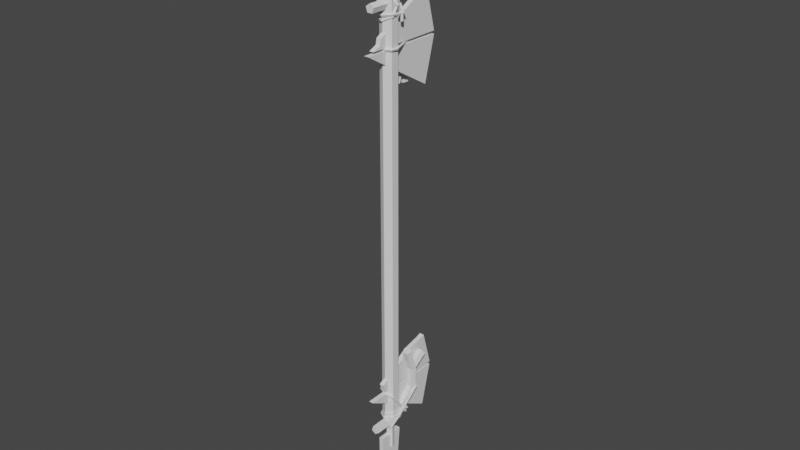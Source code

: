# Source: Weapon.blend  (saved by Blender 3.3.6; exported with 4.5.12 LTS)
import bpy
from mathutils import Matrix  # noqa: F401  (used for matrix-valued properties, if any)

bpy.ops.wm.read_factory_settings(use_empty=True)
scene = bpy.context.scene
scene.name = 'Scene'

# ---- collections
col_collection = bpy.data.collections.new('Collection'); scene.collection.children.link(col_collection)

# ---- world
world_world = bpy.data.worlds.new('World'); scene.world = world_world
world_world.use_nodes = True; world_world.node_tree.nodes.clear()
_N = world_world.node_tree.nodes; _L = world_world.node_tree.links
n0 = _N.new('ShaderNodeOutputWorld'); n0.name = 'World Output'; n0.location = (300, 300)
n1 = _N.new('ShaderNodeBackground'); n1.name = 'Background'; n1.location = (10, 300)
n1.inputs[0].default_value = (0.05088, 0.05088, 0.05088, 1.0)
_L.new(n1.outputs[0], n0.inputs[0])
n0.is_active_output = True
world_world.color = (0.05088, 0.05088, 0.05088)
world_world.use_sun_shadow = False
world_world.sun_shadow_jitter_overblur = 0.0

# ---- meshes
me_cylinder = bpy.data.meshes.new('Cylinder')
me_cylinder.from_pydata([(0.0, 0.1888, -5.127), (0.0, 0.1888, 4.694), (0.1635, 0.09439, -5.127), (0.1635, 0.09439, 4.513), (0.1635, -0.09439, -5.127), (0.1635, -0.09439, 5.049), (0.0, -0.1888, -5.127), (0.0, -0.1888, 4.694), (-0.1635, -0.09439, -5.127), (-0.1635, -0.09439, 5.049), (-0.1635, 0.09439, -5.127), (-0.1635, 0.09439, 4.94), (0.05673, -0.5289, 5.192), (0.05673, 2.48e-09, 7.192), (-0.05498, -0.5289, 5.192), (-0.05498, -2.403e-09, 7.192), (-0.05498, 0.2216, 5.192), (0.05673, 0.2216, 5.192), (-0.05498, 0.04781, 6.386), (-0.05498, 0.06142, 6.96), (0.05673, 0.06142, 6.96), (0.05673, 0.04781, 6.386), (-0.05498, 0.2909, 5.805), (0.05673, 0.2909, 5.805), (-8.8e-09, 0.2523, 4.921), (-0.2658, 0.6914, 3.007), (-9.041e-09, -0.5564, 4.935), (-0.2693, 0.6021, 3.556), (-0.06321, 0.05926, 5.56), (-0.1681, 0.7629, 3.016), (0.1007, 0.2161, 4.857), (-0.1684, 0.6692, 3.706), (0.1007, -0.5564, 4.862), (-0.06931, 0.6929, 3.007), (0.05955, 0.06192, 5.56), (-0.06794, 0.6008, 3.556), (0.06223, 0.1575, 4.737), (-0.1059, 0.5781, 2.992), (0.1, -0.05401, 5.56), (-0.2273, 0.5771, 2.992), (0.06223, -0.5564, 4.743), (-0.06223, 0.1575, 4.737), (-0.06223, -0.5564, 4.743), (0.002263, -0.1283, 5.56), (-0.1007, 0.2161, 4.857), (-0.1007, -0.5564, 4.862), (-0.09861, -0.05831, 5.56), (-0.1688, 0.6623, 4.087), (-0.06812, 0.5904, 4.073), (-0.1066, 0.4741, 4.051), (-0.231, 0.4741, 4.051), (-0.2695, 0.5904, 4.073), (-0.107, 0.4865, 3.586), (-0.2315, 0.4873, 3.586), (-0.1652, 0.4923, 3.004), (-0.06532, 0.4222, 3.028), (-0.105, 0.3114, 3.068), (-0.2295, 0.3131, 3.069), (-0.2667, 0.4249, 3.029), (-8.913e-09, -0.1267, 4.927), (-8.857e-09, 0.06063, 4.924), (0.1, -0.054, 4.859), (0.05955, 0.06192, 4.884), (-0.09861, -0.05831, 4.86), (-0.06321, 0.05926, 4.884), (-0.1663, 0.5527, 3.183), (-0.2276, 0.5395, 3.28), (-0.1062, 0.5399, 3.285), (0.05673, 1.38, 3.953), (-0.05498, 1.38, 3.953), (0.05673, 1.113, 4.977), (-0.05498, 1.113, 4.977), (0.05673, -0.5217, 3.96), (-0.05498, -0.5217, 3.96), (-0.05498, -0.3051, 4.177), (-0.05498, -0.3299, 4.044), (0.05673, -0.3051, 4.177), (0.05673, -0.3299, 4.044), (0.05673, 1.103, 2.862), (0.05673, -0.6856, 3.902), (-0.05498, 1.103, 2.862), (-0.05498, -0.6856, 3.902), (0.05673, 1.383, 3.882), (-0.05498, 1.383, 3.882), (-0.05014, 1.383, -4.254), (0.06157, 1.383, -4.254), (-0.05014, -0.3123, -4.057), (0.06157, -0.3123, -4.057), (0.06157, -0.2371, -4.27), (-0.05014, -0.2371, -4.27), (-0.05014, 0.5967, -3.529), (0.06157, 0.5967, -3.529), (0.06157, 1.042, -3.425), (-0.05014, 1.042, -3.425), (0.06157, 1.144, -3.386), (-0.05014, 1.144, -3.386), (-0.05014, 1.38, -4.325), (-0.05014, -0.6891, -4.332), (0.06157, 1.38, -4.325), (0.06157, -0.6891, -4.332), (-0.05014, 1.113, -5.349), (0.06157, 1.113, -5.349), (-0.05014, 4.263e-09, -7.564), (0.06157, -4.171e-09, -7.564), (-0.05014, -0.3362, -6.292), (0.06157, -0.3362, -6.292), (0.06157, -0.3431, -5.564), (-0.05014, -0.3431, -5.564), (0.06157, 0.1683, -6.584), (0.06157, 0.2584, -5.564), (-0.05014, 0.1683, -6.584), (-0.05014, 0.2584, -5.564), (0.06157, 0.1999, -6.808), (-0.05014, 0.1999, -6.808), (0.006327, 0.2523, -5.293), (0.2721, 0.9432, -3.705), (0.006327, -0.5564, -5.307), (0.1744, 0.984, -3.764), (0.06953, 0.05926, -5.932), (-0.09437, 0.2161, -5.229), (-0.09437, -0.5564, -5.234), (0.07563, 0.9439, -3.706), (0.07427, 0.6008, -3.927), (-0.05322, 0.06192, -5.932), (0.1122, 0.8782, -3.611), (-0.05591, 0.1575, -5.109), (-0.09368, -0.05401, -5.932), (-0.05591, -0.5564, -5.115), (0.2336, 0.8778, -3.61), (0.06856, 0.1575, -5.109), (0.06856, -0.5564, -5.115), (0.004064, -0.1283, -5.932), (0.107, 0.2161, -5.229), (0.107, -0.5564, -5.234), (0.1049, -0.05831, -5.932), (0.1751, 0.6623, -4.459), (0.07445, 0.5904, -4.445), (0.1129, 0.4741, -4.423), (0.2374, 0.4741, -4.423), (0.2758, 0.5904, -4.445), (0.1134, 0.4865, -3.958), (0.2378, 0.4873, -3.958), (0.2757, 0.6021, -3.928), (0.1716, 0.4923, -3.376), (0.07165, 0.4222, -3.4), (0.1113, 0.3114, -3.44), (0.2358, 0.3131, -3.441), (0.273, 0.4249, -3.401), (0.006327, -0.1267, -5.299), (0.006327, 0.06063, -5.296), (-0.09368, -0.054, -5.231), (-0.05322, 0.06192, -5.256), (0.1049, -0.05831, -5.232), (0.06953, 0.05926, -5.256), (0.2343, 0.5875, -3.794), (0.1738, 0.6253, -3.77), (0.1746, 0.6713, -3.962), (0.1129, 0.5864, -3.795), (0.1647, -0.06813, 4.573), (0.1689, 0.09802, 4.791), (0.2016, -0.09766, 4.588), (0.1892, 0.08666, 4.821), (0.173, -0.1164, 4.623), (0.1457, 0.04192, 4.825), (0.1361, -0.08685, 4.609), (0.1254, 0.07521, 4.795), (-0.01935, 0.1055, 4.942), (0.006437, 0.09048, 4.971), (0.02888, 0.05568, 4.934), (0.003092, 0.08412, 4.903), (-0.03179, -0.002259, 4.863), (0.006861, -0.01855, 4.889), (0.03186, -0.02584, 4.847), (-0.006791, -0.009557, 4.821), (0.01544, -0.179, 4.503), (0.002121, -0.2265, 4.503), (-0.00551, -0.2247, 4.552), (0.007812, -0.1773, 4.552), (-0.1559, -0.07982, 4.485), (-0.1836, -0.1167, 4.468), (-0.187, -0.1355, 4.513), (-0.1593, -0.09863, 4.53), (-0.1174, 0.1283, 4.513), (-0.1567, 0.1404, 4.486), (-0.1858, 0.1339, 4.526), (-0.1464, 0.1218, 4.553), (-0.1299, 0.3825, 4.609), (-0.1546, 0.4177, 4.585), (-0.1791, 0.4289, 4.626), (-0.1544, 0.3937, 4.65), (0.008478, 0.3893, 4.584), (0.04256, 0.4208, 4.567), (0.05221, 0.4347, 4.613), (0.01813, 0.4032, 4.63), (0.1612, 0.09186, 4.599), (0.2058, 0.1066, 4.584), (0.2177, 0.1179, 4.631), (0.1731, 0.1031, 4.645), (0.1481, -0.08914, 4.631), (0.1862, -0.1079, 4.606), (0.2094, -0.1173, 4.648), (0.1712, -0.09857, 4.673), (0.006095, -0.1813, 4.619), (0.007098, -0.2234, 4.593), (0.007031, -0.249, 4.635), (0.006029, -0.2069, 4.661), (-0.1534, -0.08811, 4.601), (-0.1843, -0.1157, 4.574), (-0.2035, -0.1343, 4.609), (-0.1726, -0.1068, 4.642), (-0.1522, 0.09396, 4.581), (-0.1915, 0.1062, 4.554), (-0.2062, 0.1127, 4.579), (-0.1785, 0.1004, 4.622), (-0.07013, 0.1453, 4.563), (-0.07405, 0.1867, 4.536), (-0.07486, 0.2132, 4.578), (-0.07094, 0.1718, 4.604), (0.04563, 0.1598, 4.573), (0.07031, 0.2006, 4.561), (0.05568, 0.2222, 4.603), (0.031, 0.1813, 4.615), (0.2104, 0.02979, 4.788), (0.2404, 0.05046, 4.822), (0.2012, 0.06635, 4.847), (0.1712, 0.04568, 4.814), (0.02468, -0.1754, 4.919), (0.0363, -0.1707, 4.966), (0.01525, -0.1261, 4.967), (0.00362, -0.1309, 4.919), (-0.1371, -0.1863, 4.859), (-0.1609, -0.1727, 4.9), (-0.1342, -0.1312, 4.902), (-0.1104, -0.1449, 4.861), (-0.2054, 0.004602, 4.631), (-0.2286, 0.03695, 4.66), (-0.1865, 0.04549, 4.684), (-0.1632, 0.01314, 4.655), (-0.2769, 0.5623, 4.031), (-0.3003, 0.5975, 4.056), (-0.2583, 0.6087, 4.08), (-0.2349, 0.5734, 4.054), (-0.1763, 0.6671, 3.944), (-0.1516, 0.7098, 3.945), (-0.1447, 0.7045, 3.993), (-0.1694, 0.6619, 3.992), (-0.06299, 0.6494, 3.885), (-0.0366, 0.6905, 3.892), (-0.02223, 0.6741, 3.936), (-0.04861, 0.633, 3.929), (0.1614, 0.04406, 3.909), (0.2082, 0.04144, 3.894), (0.2236, 0.04218, 3.941), (0.1768, 0.0448, 3.956), (0.1561, -0.08594, 3.915), (0.1817, -0.1227, 3.895), (0.2034, -0.1318, 3.938), (0.1778, -0.09508, 3.959), (-0.004882, -0.1772, 3.927), (-0.01556, -0.2165, 3.9), (-0.02004, -0.244, 3.94), (-0.009357, -0.2047, 3.968), (-0.1437, -0.09392, 4.039), (-0.1806, -0.1048, 4.008), (-0.1884, -0.147, 4.033), (-0.1515, -0.1361, 4.063), (-0.1465, 0.3304, 4.639), (-0.1868, 0.3588, 4.64), (-0.2096, 0.326, 4.669), (-0.1693, 0.2977, 4.668), (-0.02998, 0.3852, 4.679), (-0.02621, 0.4246, 4.709), (-0.01806, 0.395, 4.747), (-0.02183, 0.3556, 4.718), (0.1619, 0.268, 4.571), (0.2061, 0.283, 4.587), (0.2032, 0.2516, 4.625), (0.159, 0.2366, 4.609), (0.08908, 0.2503, 4.565), (0.08637, 0.2147, 4.531), (0.1218, 0.1896, 4.554), (0.1245, 0.2252, 4.588), (0.07634, 0.2339, 4.621), (0.05741, 0.191, 4.606), (0.1029, 0.1734, 4.599), (0.1219, 0.2163, 4.614), (0.1497, 0.2383, 4.667), (0.1604, 0.1925, 4.682), (0.1545, 0.176, 4.636), (0.1438, 0.2218, 4.621), (0.2048, 0.2224, 4.614), (0.22, 0.1755, 4.616), (0.1732, 0.1602, 4.613), (0.1581, 0.2071, 4.611), (0.2016, 0.2239, 4.448), (0.2167, 0.177, 4.45), (0.17, 0.1617, 4.447), (0.1548, 0.2086, 4.445), (-0.1604, -0.06813, -4.97), (-0.1646, 0.09802, -5.188), (-0.1973, -0.09766, -4.984), (-0.1849, 0.08666, -5.218), (-0.1687, -0.1164, -5.02), (-0.1414, 0.04192, -5.222), (-0.1318, -0.08685, -5.006), (-0.1211, 0.07521, -5.192), (0.02367, 0.1055, -5.338), (-0.002124, 0.09048, -5.367), (-0.02457, 0.05568, -5.331), (0.001221, 0.08412, -5.3), (0.0361, -0.002259, -5.26), (-0.002548, -0.01855, -5.286), (-0.02755, -0.02584, -5.244), (0.0111, -0.009557, -5.218), (-0.01113, -0.179, -4.9), (0.002192, -0.2265, -4.9), (0.009823, -0.2247, -4.948), (-0.003499, -0.1773, -4.949), (0.1602, -0.07982, -4.881), (0.188, -0.1167, -4.864), (0.1914, -0.1355, -4.91), (0.1636, -0.09863, -4.927), (0.1217, 0.1283, -4.91), (0.1611, 0.1404, -4.883), (0.1901, 0.1339, -4.922), (0.1507, 0.1218, -4.949), (0.1342, 0.3825, -5.006), (0.1589, 0.4177, -4.982), (0.1834, 0.4289, -5.023), (0.1587, 0.3937, -5.047), (-0.004165, 0.3893, -4.98), (-0.03825, 0.4208, -4.964), (-0.0479, 0.4347, -5.01), (-0.01381, 0.4032, -5.026), (-0.1569, 0.09186, -4.996), (-0.2015, 0.1066, -4.981), (-0.2134, 0.1179, -5.027), (-0.1688, 0.1031, -5.042), (-0.1438, -0.08914, -5.027), (-0.1819, -0.1079, -5.002), (-0.2051, -0.1173, -5.045), (-0.1669, -0.09857, -5.07), (-0.001782, -0.1813, -5.016), (-0.002785, -0.2234, -4.99), (-0.002718, -0.249, -5.032), (-0.001715, -0.2069, -5.058), (0.1577, -0.08811, -4.998), (0.1887, -0.1157, -4.971), (0.2079, -0.1343, -5.006), (0.1769, -0.1068, -5.039), (0.1565, 0.09396, -4.978), (0.1958, 0.1062, -4.95), (0.2105, 0.1127, -4.975), (0.1828, 0.1004, -5.019), (0.07444, 0.1453, -4.959), (0.07836, 0.1867, -4.933), (0.07917, 0.2132, -4.974), (0.07526, 0.1718, -5.001), (-0.04132, 0.1598, -4.97), (-0.06599, 0.2006, -4.957), (-0.05137, 0.2222, -4.999), (-0.02669, 0.1813, -5.012), (-0.2061, 0.02979, -5.185), (-0.236, 0.05046, -5.218), (-0.1969, 0.06635, -5.244), (-0.1669, 0.04568, -5.21), (-0.02036, -0.1754, -5.315), (-0.03199, -0.1707, -5.363), (-0.01093, -0.1261, -5.364), (0.0006926, -0.1309, -5.316), (0.1414, -0.1863, -5.256), (0.1652, -0.1727, -5.297), (0.1385, -0.1312, -5.298), (0.1147, -0.1449, -5.257), (0.2097, 0.004602, -5.028), (0.2329, 0.03695, -5.057), (0.1908, 0.04549, -5.081), (0.1676, 0.01314, -5.052), (0.2812, 0.5623, -4.428), (0.3046, 0.5975, -4.453), (0.2626, 0.6087, -4.476), (0.2392, 0.5734, -4.451), (0.1806, 0.6671, -4.34), (0.1559, 0.7098, -4.341), (0.149, 0.7045, -4.39), (0.1737, 0.6619, -4.389), (0.0673, 0.6494, -4.282), (0.04091, 0.6905, -4.288), (0.02654, 0.6741, -4.332), (0.05293, 0.633, -4.326), (-0.1571, 0.04406, -4.306), (-0.2039, 0.04144, -4.29), (-0.2193, 0.04218, -4.337), (-0.1725, 0.0448, -4.352), (-0.1518, -0.08594, -4.312), (-0.1774, -0.1227, -4.291), (-0.1991, -0.1318, -4.334), (-0.1735, -0.09508, -4.355), (0.009196, -0.1772, -4.324), (0.01987, -0.2165, -4.296), (0.02435, -0.244, -4.337), (0.01367, -0.2047, -4.365), (0.148, -0.09392, -4.436), (0.185, -0.1048, -4.405), (0.1927, -0.147, -4.429), (0.1558, -0.1361, -4.46), (0.1508, 0.3304, -5.036), (0.1911, 0.3588, -5.036), (0.2139, 0.326, -5.065), (0.1736, 0.2977, -5.065), (0.03429, 0.3852, -5.076), (0.03052, 0.4246, -5.105), (0.02238, 0.395, -5.144), (0.02615, 0.3556, -5.115), (-0.1576, 0.268, -4.968), (-0.2018, 0.283, -4.984), (-0.1989, 0.2516, -5.022), (-0.1547, 0.2366, -5.006), (-0.08477, 0.2503, -4.961), (-0.08206, 0.2147, -4.927), (-0.1175, 0.1896, -4.951), (-0.1202, 0.2252, -4.985), (-0.07202, 0.2339, -5.018), (-0.05309, 0.191, -5.002), (-0.09861, 0.1734, -4.995), (-0.1175, 0.2163, -5.01), (-0.08894, 0.2383, -5.05), (-0.07716, 0.1925, -5.064), (-0.1202, 0.176, -5.047), (-0.132, 0.2218, -5.033), (-0.09657, 0.2389, -5.154), (-0.08139, 0.192, -5.153), (-0.1282, 0.1768, -5.155), (-0.1434, 0.2237, -5.157), (-0.1019, 0.2404, -5.321), (-0.08667, 0.1936, -5.319), (-0.1335, 0.1783, -5.321), (-0.1487, 0.2251, -5.324)], [], [(0, 1, 3, 2), (2, 3, 5, 4), (4, 5, 7, 6), (6, 7, 9, 8), (3, 1, 11, 9, 7, 5), (8, 9, 11, 10), (10, 11, 1, 0), (0, 2, 4, 6, 8, 10), (12, 13, 15, 14), (14, 15, 19, 18, 22, 16), (19, 15, 13, 20), (21, 20, 13, 12, 17, 23), (17, 12, 14, 16), (23, 17, 16, 22), (21, 18, 19, 20), (21, 23, 22, 18), (59, 26, 32, 30, 24, 60, 62, 61), (30, 32, 40, 36), (36, 40, 42, 41), (42, 40, 32, 26, 45), (41, 42, 45, 44), (60, 24, 44, 45, 26, 59, 63, 64), (30, 36, 49, 48), (49, 50, 53, 52), (44, 24, 47, 51), (24, 30, 48, 47), (36, 41, 50, 49), (41, 44, 51, 50), (54, 58, 27, 66, 65), (50, 51, 27, 53), (48, 49, 52, 35), (27, 51, 47, 31), (57, 58, 54, 55, 56), (52, 53, 57, 56), (35, 55, 54, 65, 67), (53, 27, 58, 57), (35, 52, 56, 55), (64, 28, 34, 62, 60), (62, 34, 38, 61), (59, 61, 38, 43), (43, 38, 34, 28, 46), (59, 43, 46, 63), (64, 63, 46, 28), (25, 27, 31, 29), (29, 31, 35, 33), (37, 33, 35, 67), (47, 48, 35, 31), (66, 39, 37, 67, 65), (39, 25, 29, 33, 37), (27, 25, 39, 66), (69, 68, 72, 73), (71, 69, 73, 75, 74), (76, 70, 71, 74), (72, 68, 70, 76, 77), (69, 71, 70, 68), (75, 73, 72, 77), (76, 74, 75, 77), (78, 79, 81, 80), (80, 81, 83), (83, 81, 79, 82), (82, 79, 78), (80, 83, 82, 78), (90, 86, 87, 91), (92, 91, 87, 88, 85, 94), (89, 84, 85, 88), (85, 84, 95, 94), (87, 86, 89, 88), (93, 90, 91, 92), (94, 95, 93, 92), (93, 95, 84, 89, 86, 90), (96, 97, 99, 98), (98, 99, 101), (101, 99, 97, 100), (100, 97, 96), (98, 101, 100, 96), (104, 102, 103, 105), (108, 109, 106, 105, 103, 112), (112, 103, 102, 113), (107, 106, 109, 111), (104, 105, 106, 107), (110, 111, 109, 108), (108, 112, 113, 110), (110, 113, 102, 104, 107, 111), (148, 116, 120, 119, 114, 149, 151, 150), (119, 120, 127, 125), (125, 127, 130, 129), (130, 127, 120, 116, 133), (129, 130, 133, 132), (149, 114, 132, 133, 116, 148, 152, 153), (119, 125, 137, 136), (137, 138, 141, 140), (132, 114, 135, 139), (114, 119, 136, 135), (125, 129, 138, 137), (129, 132, 139, 138), (143, 147, 142, 154, 155), (135, 136, 122, 156), (138, 139, 142, 141), (136, 137, 140, 122), (142, 139, 135, 156), (146, 147, 143, 144, 145), (140, 141, 146, 145), (141, 142, 147, 146), (122, 140, 145, 144), (153, 118, 123, 151, 149), (151, 123, 126, 150), (148, 150, 126, 131), (131, 126, 123, 118, 134), (148, 131, 134, 152), (153, 152, 134, 118), (117, 115, 142, 156), (122, 121, 117, 156), (124, 121, 122, 157), (128, 124, 157, 155, 154), (142, 115, 128, 154), (128, 115, 117, 121, 124), (122, 144, 143, 155, 157), (158, 159, 161, 160), (160, 161, 163, 162), (161, 159, 166, 167), (162, 163, 165, 164), (164, 165, 159, 158), (164, 158, 174, 177), (167, 166, 170, 171), (165, 163, 168, 169), (159, 165, 169, 166), (163, 161, 167, 168), (171, 170, 173, 172), (166, 169, 173, 170), (168, 167, 171, 172), (169, 168, 172, 173), (176, 177, 181, 180), (160, 162, 176, 175), (158, 160, 175, 174), (162, 164, 177, 176), (181, 178, 182, 185), (174, 175, 179, 178), (177, 174, 178, 181), (175, 176, 180, 179), (183, 184, 188, 187), (179, 180, 184, 183), (180, 181, 185, 184), (178, 179, 183, 182), (188, 189, 193, 192), (184, 185, 189, 188), (182, 183, 187, 186), (185, 182, 186, 189), (193, 190, 194, 197), (186, 187, 191, 190), (189, 186, 190, 193), (187, 188, 192, 191), (196, 197, 201, 200), (191, 192, 196, 195), (192, 193, 197, 196), (190, 191, 195, 194), (200, 201, 205, 204), (194, 195, 199, 198), (197, 194, 198, 201), (195, 196, 200, 199), (205, 202, 206, 209), (198, 199, 203, 202), (201, 198, 202, 205), (199, 200, 204, 203), (208, 209, 213, 212), (203, 204, 208, 207), (204, 205, 209, 208), (202, 203, 207, 206), (210, 211, 215, 214), (206, 207, 211, 210), (209, 206, 210, 213), (207, 208, 212, 211), (217, 214, 218, 221), (213, 210, 214, 217), (211, 212, 216, 215), (212, 213, 217, 216), (220, 221, 225, 224), (215, 216, 220, 219), (216, 217, 221, 220), (214, 215, 219, 218), (225, 222, 226, 229), (218, 219, 223, 222), (221, 218, 222, 225), (219, 220, 224, 223), (227, 228, 232, 231), (223, 224, 228, 227), (224, 225, 229, 228), (222, 223, 227, 226), (232, 233, 237, 236), (228, 229, 233, 232), (226, 227, 231, 230), (229, 226, 230, 233), (237, 234, 238, 241), (230, 231, 235, 234), (233, 230, 234, 237), (231, 232, 236, 235), (240, 241, 245, 244), (235, 236, 240, 239), (236, 237, 241, 240), (234, 235, 239, 238), (245, 242, 246, 249), (238, 239, 243, 242), (241, 238, 242, 245), (239, 240, 244, 243), (247, 248, 252, 251), (243, 244, 248, 247), (244, 245, 249, 248), (242, 243, 247, 246), (252, 253, 257, 256), (248, 249, 253, 252), (246, 247, 251, 250), (249, 246, 250, 253), (257, 254, 258, 261), (250, 251, 255, 254), (253, 250, 254, 257), (251, 252, 256, 255), (260, 261, 265, 264), (255, 256, 260, 259), (256, 257, 261, 260), (254, 255, 259, 258), (264, 265, 269, 268), (258, 259, 263, 262), (261, 258, 262, 265), (259, 260, 264, 263), (269, 266, 270, 273), (262, 263, 267, 266), (265, 262, 266, 269), (263, 264, 268, 267), (272, 273, 277, 276), (267, 268, 272, 271), (268, 269, 273, 272), (266, 267, 271, 270), (274, 275, 279, 278), (270, 271, 275, 274), (273, 270, 274, 277), (271, 272, 276, 275), (281, 278, 282, 285), (277, 274, 278, 281), (275, 276, 280, 279), (276, 277, 281, 280), (284, 285, 289, 288), (279, 280, 284, 283), (280, 281, 285, 284), (278, 279, 283, 282), (289, 286, 290, 293), (282, 283, 287, 286), (285, 282, 286, 289), (283, 284, 288, 287), (291, 292, 296, 295), (287, 288, 292, 291), (288, 289, 293, 292), (286, 287, 291, 290), (294, 295, 296, 297), (292, 293, 297, 296), (290, 291, 295, 294), (293, 290, 294, 297), (298, 299, 301, 300), (300, 301, 303, 302), (301, 299, 306, 307), (302, 303, 305, 304), (304, 305, 299, 298), (304, 298, 314, 317), (307, 306, 310, 311), (305, 303, 308, 309), (299, 305, 309, 306), (303, 301, 307, 308), (311, 310, 313, 312), (306, 309, 313, 310), (308, 307, 311, 312), (309, 308, 312, 313), (316, 317, 321, 320), (300, 302, 316, 315), (298, 300, 315, 314), (302, 304, 317, 316), (321, 318, 322, 325), (314, 315, 319, 318), (317, 314, 318, 321), (315, 316, 320, 319), (323, 324, 328, 327), (319, 320, 324, 323), (320, 321, 325, 324), (318, 319, 323, 322), (328, 329, 333, 332), (324, 325, 329, 328), (322, 323, 327, 326), (325, 322, 326, 329), (333, 330, 334, 337), (326, 327, 331, 330), (329, 326, 330, 333), (327, 328, 332, 331), (336, 337, 341, 340), (331, 332, 336, 335), (332, 333, 337, 336), (330, 331, 335, 334), (340, 341, 345, 344), (334, 335, 339, 338), (337, 334, 338, 341), (335, 336, 340, 339), (345, 342, 346, 349), (338, 339, 343, 342), (341, 338, 342, 345), (339, 340, 344, 343), (348, 349, 353, 352), (343, 344, 348, 347), (344, 345, 349, 348), (342, 343, 347, 346), (350, 351, 355, 354), (346, 347, 351, 350), (349, 346, 350, 353), (347, 348, 352, 351), (357, 354, 358, 361), (353, 350, 354, 357), (351, 352, 356, 355), (352, 353, 357, 356), (360, 361, 365, 364), (355, 356, 360, 359), (356, 357, 361, 360), (354, 355, 359, 358), (365, 362, 366, 369), (358, 359, 363, 362), (361, 358, 362, 365), (359, 360, 364, 363), (367, 368, 372, 371), (363, 364, 368, 367), (364, 365, 369, 368), (362, 363, 367, 366), (372, 373, 377, 376), (368, 369, 373, 372), (366, 367, 371, 370), (369, 366, 370, 373), (377, 374, 378, 381), (370, 371, 375, 374), (373, 370, 374, 377), (371, 372, 376, 375), (380, 381, 385, 384), (375, 376, 380, 379), (376, 377, 381, 380), (374, 375, 379, 378), (385, 382, 386, 389), (378, 379, 383, 382), (381, 378, 382, 385), (379, 380, 384, 383), (387, 388, 392, 391), (383, 384, 388, 387), (384, 385, 389, 388), (382, 383, 387, 386), (392, 393, 397, 396), (388, 389, 393, 392), (386, 387, 391, 390), (389, 386, 390, 393), (397, 394, 398, 401), (390, 391, 395, 394), (393, 390, 394, 397), (391, 392, 396, 395), (400, 401, 405, 404), (395, 396, 400, 399), (396, 397, 401, 400), (394, 395, 399, 398), (404, 405, 409, 408), (398, 399, 403, 402), (401, 398, 402, 405), (399, 400, 404, 403), (409, 406, 410, 413), (402, 403, 407, 406), (405, 402, 406, 409), (403, 404, 408, 407), (412, 413, 417, 416), (407, 408, 412, 411), (408, 409, 413, 412), (406, 407, 411, 410), (414, 415, 419, 418), (410, 411, 415, 414), (413, 410, 414, 417), (411, 412, 416, 415), (421, 418, 422, 425), (417, 414, 418, 421), (415, 416, 420, 419), (416, 417, 421, 420), (424, 425, 429, 428), (419, 420, 424, 423), (420, 421, 425, 424), (418, 419, 423, 422), (429, 426, 430, 433), (422, 423, 427, 426), (425, 422, 426, 429), (423, 424, 428, 427), (431, 432, 436, 435), (427, 428, 432, 431), (428, 429, 433, 432), (426, 427, 431, 430), (434, 435, 436, 437), (432, 433, 437, 436), (430, 431, 435, 434), (433, 430, 434, 437)])
_uv = me_cylinder.uv_layers.new(name='UVMap')
_uv.uv.foreach_set('vector', [1.0, 0.5, 1.0, 1.0, 0.8333, 1.0, 0.8333, 0.5, 0.8333, 0.5, 0.8333, 1.0, 0.6667, 1.0, 0.6667, 0.5, 0.6667, 0.5, 0.6667, 1.0, 0.5, 1.0, 0.5, 0.5, 0.5, 0.5, 0.5, 1.0, 0.3333, 1.0, 0.3333, 0.5, 0.4578, 0.37, 0.25, 0.49, 0.04215, 0.37, 0.04215, 0.13, 0.25, 0.01, 0.4578, 0.13, 0.3333, 0.5, 0.3333, 1.0, 0.1667, 1.0, 0.1667, 0.5, 0.1667, 0.5, 0.1667, 1.0, -8.941e-08, 1.0, -8.941e-08, 0.5, 0.75, 0.49, 0.9578, 0.37, 0.9578, 0.13, 0.75, 0.01, 0.5422, 0.13, 0.5422, 0.37, 0.375, 0.0, 0.625, 0.0, 0.625, 0.25, 0.375, 0.25, 0.375, 0.25, 0.625, 0.5, 0.596, 0.5, 0.5243, 0.4614, 0.4516, 0.4821, 0.375, 0.4274, 0.596, 0.5, 0.625, 0.5, 0.625, 0.75, 0.596, 0.75, 0.5243, 0.9388, 0.596, 0.971, 0.625, 1.0, 0.375, 1.0, 0.375, 0.8226, 0.4516, 0.8446, 0.3024, 0.75, 0.125, 0.75, 0.125, 0.5, 0.3024, 0.5, 0.4587, 0.75, 0.3816, 0.75, 0.3816, 0.75, 0.4587, 0.75, 0.375, 1.0, 0.375, 1.0, 0.4467, 0.75, 0.4467, 0.75, 0.6243, 0.75, 0.5457, 0.75, 0.5457, 0.75, 0.6243, 0.75, 1.0, 0.7343, 1.0, 1.0, 0.8, 1.0, 0.8, 0.5, 1.0, 0.5, 1.0, 0.6185, 0.8809, 0.607, 0.8013, 0.6749, 0.8, 0.5, 0.8, 1.0, 0.6, 1.0, 0.6, 0.5, 0.6, 0.5, 0.6, 1.0, 0.4, 1.0, 0.4, 0.5, 0.1089, 0.05584, 0.3911, 0.05584, 0.4783, 0.3242, 0.25, 0.49, 0.02175, 0.3242, 0.4, 0.5, 0.4, 1.0, 0.2, 1.0, 0.2, 0.5, 2.98e-08, 0.6185, 2.98e-08, 0.5, 0.2, 0.5, 0.2, 1.0, 2.98e-08, 1.0, 2.98e-08, 0.7343, 0.1958, 0.6779, 0.1245, 0.6082, 0.8, 0.5, 0.6, 0.5, 0.6, 0.5, 0.8, 0.5, 0.6, 0.5, 0.4, 0.5, 0.4, 0.5, 0.6, 0.5, 0.2, 0.5, 2.98e-08, 0.5, 2.98e-08, 0.5, 0.2, 0.5, 1.0, 0.5, 0.8, 0.5, 0.8, 0.5, 1.0, 0.5, 0.6, 0.5, 0.4, 0.5, 0.4, 0.5, 0.6, 0.5, 0.4, 0.5, 0.2, 0.5, 0.2, 0.5, 0.4, 0.5, 2.98e-08, 0.5, 0.2, 0.5, 0.1858, 0.5, 0.1204, 0.5, 2.98e-08, 0.5, 0.4, 0.5, 0.2, 0.5, 0.2, 0.5, 0.4, 0.5, 0.8, 0.5, 0.6, 0.5, 0.6, 0.5, 0.8, 0.5, 0.2, 0.5, 0.2, 0.5, 2.98e-08, 0.5, 0.0621, 0.5, 0.6089, 0.05584, 0.5217, 0.3242, 0.75, 0.49, 0.9783, 0.3242, 0.8911, 0.05584, 0.6, 0.5, 0.4, 0.5, 0.4, 0.5, 0.6, 0.5, 0.8, 0.5, 0.8, 0.5, 1.0, 0.5, 1.0, 0.5, 0.8789, 0.5, 0.4, 0.5, 0.2, 0.5, 0.2, 0.5, 0.4, 0.5, 0.8, 0.5, 0.6, 0.5, 0.6, 0.5, 0.8, 0.5, 1.0, 0.5193, 1.0, 1.0, 0.8, 1.0, 0.8, 0.5195, 0.897, 0.5479, 0.8, 0.5195, 0.8, 1.0, 0.6, 1.0, 0.6, 0.5017, 0.4843, 0.5, 0.6, 0.5, 0.6, 0.5, 0.4, 0.5, 0.3717, 0.4016, 0.3911, 0.05584, 0.4783, 0.3242, 0.25, 0.49, 0.02175, 0.3242, 0.4, 0.549, 0.4, 1.0, 0.2, 1.0, 0.2734, 0.5217, 0.06721, 0.5143, 0.2, 0.5025, 0.2, 1.0, 2.98e-08, 1.0, 1.0, 0.5, 1.0, 1.0, 0.8, 1.0, 0.8, 0.5, 0.8, 0.5, 0.8, 1.0, 0.6, 1.0, 0.6, 0.5, 0.4, 0.5, 0.6, 0.5, 0.573, 0.898, 0.4, 0.7123, 1.0, 0.5, 0.8, 0.5, 0.8059, 0.5, 1.0, 0.5, 0.2, 0.7089, 0.2, 0.5, 0.4, 0.5, 0.4, 0.7123, 0.3009, 0.6382, 0.5217, 0.3242, 0.75, 0.49, 0.9783, 0.3242, 0.8911, 0.05584, 0.6089, 0.05584, 2.98e-08, 1.0, 2.98e-08, 0.5, 0.2, 0.5, 0.2, 0.7089, 0.375, 0.25, 0.375, 0.0, 0.6048, 0.0, 0.6048, 0.25, 0.375, 0.5, 0.375, 0.25, 0.6048, 0.4798, 0.5787, 0.4745, 0.5717, 0.5, 0.5717, 0.75, 0.375, 0.75, 0.375, 0.5, 0.5717, 0.5, 0.6048, 1.0, 0.375, 1.0, 0.375, 0.75, 0.5717, 0.9467, 0.5791, 0.9791, 0.125, 0.5, 0.375, 0.5, 0.375, 0.75, 0.125, 0.75, 0.2409, 0.5002, 0.2409, 0.5262, 0.2591, 0.5262, 0.2591, 0.5002, 0.3919, 0.25, 0.3919, 0.25, 0.375, 0.5, 0.375, 0.5, 0.375, 0.0, 0.625, 0.0, 0.625, 0.25, 0.375, 0.25, 0.375, 0.25, 0.625, 0.5, 0.375, 0.5, 0.375, 0.5, 0.625, 0.5, 0.625, 0.75, 0.375, 0.75, 0.375, 0.75, 0.625, 1.0, 0.375, 1.0, 0.125, 0.5, 0.375, 0.5, 0.375, 0.75, 0.125, 0.75, 0.4457, 0.0, 0.5728, 0.0, 0.5728, 0.25, 0.4457, 0.25, 0.3897, 0.297, 0.4457, 0.3207, 0.5728, 0.4478, 0.5708, 0.5, 0.375, 0.5, 0.375, 0.2871, 0.5708, 0.75, 0.375, 0.75, 0.375, 0.5, 0.5708, 0.5, 0.375, 0.5, 0.375, 0.75, 0.1621, 0.75, 0.1621, 0.5, 0.4108, 0.25, 0.4108, 0.25, 0.3826, 0.25, 0.3826, 0.25, 0.2417, 0.5022, 0.2417, 0.5582, 0.2599, 0.5582, 0.2599, 0.5022, 0.2599, 0.7352, 0.2417, 0.7352, 0.2417, 0.7478, 0.2599, 0.7478, 0.3876, 0.9668, 0.375, 0.9629, 0.375, 0.75, 0.5708, 0.9458, 0.5728, 1.0, 0.4457, 1.0, 0.375, 0.0, 0.625, 0.0, 0.625, 0.25, 0.375, 0.25, 0.375, 0.25, 0.625, 0.5, 0.375, 0.5, 0.375, 0.5, 0.625, 0.5, 0.625, 0.75, 0.375, 0.75, 0.375, 0.75, 0.625, 1.0, 0.375, 1.0, 0.125, 0.5, 0.375, 0.5, 0.375, 0.75, 0.125, 0.75, 0.4661, 0.0, 0.625, 0.0, 0.625, 0.25, 0.4661, 0.25, 0.5007, 0.4781, 0.375, 0.4361, 0.375, 0.2939, 0.4661, 0.3411, 0.625, 0.5, 0.5305, 0.5, 0.5305, 0.5, 0.625, 0.5, 0.625, 0.75, 0.5305, 0.75, 0.1689, 0.75, 0.1689, 0.5, 0.3111, 0.5, 0.3111, 0.75, 0.5266, 0.25, 0.5266, 0.25, 0.6177, 0.25, 0.6177, 0.25, 0.3782, 0.9938, 0.5043, 0.75, 0.5043, 0.75, 0.3782, 0.9938, 0.6219, 0.75, 0.5949, 0.75, 0.5949, 0.75, 0.6219, 0.75, 0.5038, 0.8995, 0.5305, 0.9055, 0.625, 1.0, 0.4661, 1.0, 0.375, 0.9561, 0.375, 0.8139, 1.0, 0.7343, 1.0, 1.0, 0.8, 1.0, 0.8, 0.5, 1.0, 0.5, 1.0, 0.6185, 0.8809, 0.607, 0.8013, 0.6749, 0.8, 0.5, 0.8, 1.0, 0.6, 1.0, 0.6, 0.5, 0.6, 0.5, 0.6, 1.0, 0.4, 1.0, 0.4, 0.5, 0.1089, 0.05584, 0.3911, 0.05584, 0.4783, 0.3242, 0.25, 0.49, 0.02175, 0.3242, 0.4, 0.5, 0.4, 1.0, 0.2, 1.0, 0.2, 0.5, 2.98e-08, 0.6185, 2.98e-08, 0.5, 0.2, 0.5, 0.2, 1.0, 2.98e-08, 1.0, 2.98e-08, 0.7343, 0.1958, 0.6779, 0.1245, 0.6082, 0.8, 0.5, 0.6, 0.5, 0.6, 0.5, 0.8, 0.5, 0.6, 0.5, 0.4, 0.5, 0.4, 0.5, 0.6, 0.5, 0.2, 0.5, 2.98e-08, 0.5, 2.98e-08, 0.5, 0.2, 0.5, 1.0, 0.5, 0.8, 0.5, 0.8, 0.5, 1.0, 0.5, 0.6, 0.5, 0.4, 0.5, 0.4, 0.5, 0.6, 0.5, 0.4, 0.5, 0.2, 0.5, 0.2, 0.5, 0.4, 0.5, 2.98e-08, 0.5, 0.2, 0.5, 0.1945, 0.5, 0.1195, 0.5, 2.98e-08, 0.5, 1.0, 0.5, 0.8, 0.5, 0.821, 0.5, 1.0, 0.5, 0.4, 0.5, 0.2, 0.5, 0.2, 0.5, 0.4, 0.5, 0.8, 0.5, 0.6, 0.5, 0.6, 0.5, 0.8, 0.5, 0.2, 0.5, 0.2, 0.5, 2.98e-08, 0.5, 0.01852, 0.5, 0.6089, 0.05584, 0.5217, 0.3242, 0.75, 0.49, 0.9783, 0.3242, 0.8911, 0.05584, 0.6, 0.5, 0.4, 0.5, 0.4, 0.5, 0.6, 0.5, 0.4, 0.5, 0.2, 0.5, 0.2, 0.5, 0.4, 0.5, 0.8, 0.5, 0.6, 0.5, 0.6, 0.5, 0.8, 0.5, 1.0, 0.5193, 1.0, 1.0, 0.8, 1.0, 0.8, 0.5195, 0.897, 0.5479, 0.8, 0.5195, 0.8, 1.0, 0.6, 1.0, 0.6, 0.5017, 0.4843, 0.5, 0.6, 0.5, 0.6, 0.5, 0.4, 0.5, 0.3717, 0.4016, 0.3911, 0.05584, 0.4783, 0.3242, 0.25, 0.49, 0.02175, 0.3242, 0.4, 0.549, 0.4, 1.0, 0.2, 1.0, 0.2734, 0.5217, 0.06721, 0.5143, 0.2, 0.5025, 0.2, 1.0, 2.98e-08, 1.0, 0.8, 0.5, 1.0, 0.5, 0.9722, 0.9893, 0.8, 0.9568, 0.6, 1.0, 0.6, 0.5, 0.8, 0.5, 0.799, 0.956, 0.4, 0.5, 0.6, 0.5, 0.5991, 1.0, 0.4, 0.9257, 0.2, 0.5, 0.4, 0.5, 0.4, 0.9257, 0.2995, 0.8686, 0.2, 0.9235, 2.98e-08, 0.9982, 2.98e-08, 0.5, 0.2, 0.5, 0.2, 0.9235, 0.5217, 0.3242, 0.75, 0.49, 0.9783, 0.3242, 0.8911, 0.05584, 0.6089, 0.05584, 0.8, 0.5, 0.8, 0.5, 1.0, 0.5, 1.0, 0.5, 0.8781, 0.5, 1.0, 0.5, 1.0, 1.0, 0.75, 1.0, 0.75, 0.5, 0.75, 0.5, 0.75, 1.0, 0.5, 1.0, 0.5, 0.5, 0.75, 1.0, 1.0, 1.0, 1.0, 1.0, 0.75, 1.0, 0.5, 0.5, 0.5, 1.0, 0.25, 1.0, 0.25, 0.5, 0.25, 0.5, 0.25, 1.0, 0.0, 1.0, 0.0, 0.5, 0.25, 0.5, 0.0, 0.5, 0.0, 0.5, 0.25, 0.5, 0.75, 1.0, 1.0, 1.0, 1.0, 1.0, 0.75, 1.0, 0.25, 1.0, 0.5, 1.0, 0.5, 1.0, 0.25, 1.0, 0.0, 1.0, 0.25, 1.0, 0.25, 1.0, 0.0, 1.0, 0.5, 1.0, 0.75, 1.0, 0.75, 1.0, 0.5, 1.0, 0.49, 0.25, 0.25, 0.49, 0.01, 0.25, 0.25, 0.01, 0.0, 1.0, 0.25, 1.0, 0.25, 1.0, 0.0, 1.0, 0.5, 1.0, 0.75, 1.0, 0.75, 1.0, 0.5, 1.0, 0.25, 1.0, 0.5, 1.0, 0.5, 1.0, 0.25, 1.0, 0.5, 0.5, 0.25, 0.5, 0.25, 0.5, 0.5, 0.5, 0.75, 0.5, 0.5, 0.5, 0.5, 0.5, 0.75, 0.5, 1.0, 0.5, 0.75, 0.5, 0.75, 0.5, 1.0, 0.5, 0.5, 0.5, 0.25, 0.5, 0.25, 0.5, 0.5, 0.5, 0.25, 0.5, 0.0, 0.5, 0.0, 0.5, 0.25, 0.5, 1.0, 0.5, 0.75, 0.5, 0.75, 0.5, 1.0, 0.5, 0.25, 0.5, 0.0, 0.5, 0.0, 0.5, 0.25, 0.5, 0.75, 0.5, 0.5, 0.5, 0.5, 0.5, 0.75, 0.5, 0.75, 0.5, 0.5, 0.5, 0.5, 0.5, 0.75, 0.5, 0.75, 0.5, 0.5, 0.5, 0.5, 0.5, 0.75, 0.5, 0.5, 0.5, 0.25, 0.5, 0.25, 0.5, 0.5, 0.5, 1.0, 0.5, 0.75, 0.5, 0.75, 0.5, 1.0, 0.5, 0.5, 0.5, 0.25, 0.5, 0.25, 0.5, 0.5, 0.5, 0.5, 0.5, 0.25, 0.5, 0.25, 0.5, 0.5, 0.5, 1.0, 0.5, 0.75, 0.5, 0.75, 0.5, 1.0, 0.5, 0.25, 0.5, 0.0, 0.5, 0.0, 0.5, 0.25, 0.5, 0.25, 0.5, 0.0, 0.5, 0.0, 0.5, 0.25, 0.5, 1.0, 0.5, 0.75, 0.5, 0.75, 0.5, 1.0, 0.5, 0.25, 0.5, 0.0, 0.5, 0.0, 0.5, 0.25, 0.5, 0.75, 0.5, 0.5, 0.5, 0.5, 0.5, 0.75, 0.5, 0.5, 0.5, 0.25, 0.5, 0.25, 0.5, 0.5, 0.5, 0.75, 0.5, 0.5, 0.5, 0.5, 0.5, 0.75, 0.5, 0.5, 0.5, 0.25, 0.5, 0.25, 0.5, 0.5, 0.5, 1.0, 0.5, 0.75, 0.5, 0.75, 0.5, 1.0, 0.5, 0.5, 0.5, 0.25, 0.5, 0.25, 0.5, 0.5, 0.5, 1.0, 0.5, 0.75, 0.5, 0.75, 0.5, 1.0, 0.5, 0.25, 0.5, 0.0, 0.5, 0.0, 0.5, 0.25, 0.5, 0.75, 0.5, 0.5, 0.5, 0.5, 0.5, 0.75, 0.5, 0.25, 0.5, 0.0, 0.5, 0.0, 0.5, 0.25, 0.5, 1.0, 0.5, 0.75, 0.5, 0.75, 0.5, 1.0, 0.5, 0.25, 0.5, 0.0, 0.5, 0.0, 0.5, 0.25, 0.5, 0.75, 0.5, 0.5, 0.5, 0.5, 0.5, 0.75, 0.5, 0.5, 0.5, 0.25, 0.5, 0.25, 0.5, 0.5, 0.5, 0.75, 0.5, 0.5, 0.5, 0.5, 0.5, 0.75, 0.5, 0.5, 0.5, 0.25, 0.5, 0.25, 0.5, 0.5, 0.5, 1.0, 0.5, 0.75, 0.5, 0.75, 0.5, 1.0, 0.5, 1.0, 0.5, 0.75, 0.5, 0.75, 0.5, 1.0, 0.5, 1.0, 0.5, 0.75, 0.5, 0.75, 0.5, 1.0, 0.5, 0.25, 0.5, 0.0, 0.5, 0.0, 0.5, 0.25, 0.5, 0.75, 0.5, 0.5, 0.5, 0.5, 0.5, 0.75, 0.5, 0.25, 0.5, 0.0, 0.5, 0.0, 0.5, 0.25, 0.5, 0.25, 0.5, 0.0, 0.5, 0.0, 0.5, 0.25, 0.5, 0.75, 0.5, 0.5, 0.5, 0.5, 0.5, 0.75, 0.5, 0.5, 0.5, 0.25, 0.5, 0.25, 0.5, 0.5, 0.5, 0.5, 0.5, 0.25, 0.5, 0.25, 0.5, 0.5, 0.5, 0.75, 0.5, 0.5, 0.5, 0.5, 0.5, 0.75, 0.5, 0.5, 0.5, 0.25, 0.5, 0.25, 0.5, 0.5, 0.5, 1.0, 0.5, 0.75, 0.5, 0.75, 0.5, 1.0, 0.5, 0.25, 0.5, 0.0, 0.5, 0.0, 0.5, 0.25, 0.5, 1.0, 0.5, 0.75, 0.5, 0.75, 0.5, 1.0, 0.5, 0.25, 0.5, 0.0, 0.5, 0.0, 0.5, 0.25, 0.5, 0.75, 0.5, 0.5, 0.5, 0.5, 0.5, 0.75, 0.5, 0.75, 0.5, 0.5, 0.5, 0.5, 0.5, 0.75, 0.5, 0.75, 0.5, 0.5, 0.5, 0.5, 0.5, 0.75, 0.5, 0.5, 0.5, 0.25, 0.5, 0.25, 0.5, 0.5, 0.5, 1.0, 0.5, 0.75, 0.5, 0.75, 0.5, 1.0, 0.5, 0.5, 0.5, 0.25, 0.5, 0.25, 0.5, 0.5, 0.5, 0.5, 0.5, 0.25, 0.5, 0.25, 0.5, 0.5, 0.5, 1.0, 0.5, 0.75, 0.5, 0.75, 0.5, 1.0, 0.5, 0.25, 0.5, 0.0, 0.5, 0.0, 0.5, 0.25, 0.5, 0.25, 0.5, 0.0, 0.5, 0.0, 0.5, 0.25, 0.5, 1.0, 0.5, 0.75, 0.5, 0.75, 0.5, 1.0, 0.5, 0.25, 0.5, 0.0, 0.5, 0.0, 0.5, 0.25, 0.5, 0.75, 0.5, 0.5, 0.5, 0.5, 0.5, 0.75, 0.5, 0.5, 0.5, 0.25, 0.5, 0.25, 0.5, 0.5, 0.5, 0.75, 0.5, 0.5, 0.5, 0.5, 0.5, 0.75, 0.5, 0.5, 0.5, 0.25, 0.5, 0.25, 0.5, 0.5, 0.5, 1.0, 0.5, 0.75, 0.5, 0.75, 0.5, 1.0, 0.5, 0.25, 0.5, 0.0, 0.5, 0.0, 0.5, 0.25, 0.5, 1.0, 0.5, 0.75, 0.5, 0.75, 0.5, 1.0, 0.5, 0.25, 0.5, 0.0, 0.5, 0.0, 0.5, 0.25, 0.5, 0.75, 0.5, 0.5, 0.5, 0.5, 0.5, 0.75, 0.5, 0.75, 0.5, 0.5, 0.5, 0.5, 0.5, 0.75, 0.5, 0.75, 0.5, 0.5, 0.5, 0.5, 0.5, 0.75, 0.5, 0.5, 0.5, 0.25, 0.5, 0.25, 0.5, 0.5, 0.5, 1.0, 0.5, 0.75, 0.5, 0.75, 0.5, 1.0, 0.5, 0.5, 0.5, 0.25, 0.5, 0.25, 0.5, 0.5, 0.5, 0.5, 0.5, 0.25, 0.5, 0.25, 0.5, 0.5, 0.5, 1.0, 0.5, 0.75, 0.5, 0.75, 0.5, 1.0, 0.5, 0.25, 0.5, 0.0, 0.5, 0.0, 0.5, 0.25, 0.5, 0.25, 0.5, 0.0, 0.5, 0.0, 0.5, 0.25, 0.5, 1.0, 0.5, 0.75, 0.5, 0.75, 0.5, 1.0, 0.5, 0.25, 0.5, 0.0, 0.5, 0.0, 0.5, 0.25, 0.5, 0.75, 0.5, 0.5, 0.5, 0.5, 0.5, 0.75, 0.5, 0.5, 0.5, 0.25, 0.5, 0.25, 0.5, 0.5, 0.5, 0.75, 0.5, 0.5, 0.5, 0.5, 0.5, 0.75, 0.5, 0.5, 0.5, 0.25, 0.5, 0.25, 0.5, 0.5, 0.5, 1.0, 0.5, 0.75, 0.5, 0.75, 0.5, 1.0, 0.5, 0.5, 0.5, 0.25, 0.5, 0.25, 0.5, 0.5, 0.5, 1.0, 0.5, 0.75, 0.5, 0.75, 0.5, 1.0, 0.5, 0.25, 0.5, 0.0, 0.5, 0.0, 0.5, 0.25, 0.5, 0.75, 0.5, 0.5, 0.5, 0.5, 0.5, 0.75, 0.5, 0.25, 0.5, 0.0, 0.5, 0.0, 0.5, 0.25, 0.5, 1.0, 0.5, 0.75, 0.5, 0.75, 0.5, 1.0, 0.5, 0.25, 0.5, 0.0, 0.5, 0.0, 0.5, 0.25, 0.5, 0.75, 0.5, 0.5, 0.5, 0.5, 0.5, 0.75, 0.5, 0.5, 0.5, 0.25, 0.5, 0.25, 0.5, 0.5, 0.5, 0.75, 0.5, 0.5, 0.5, 0.5, 0.5, 0.75, 0.5, 0.5, 0.5, 0.25, 0.5, 0.25, 0.5, 0.5, 0.5, 1.0, 0.5, 0.75, 0.5, 0.75, 0.5, 1.0, 0.5, 1.0, 0.5, 0.75, 0.5, 0.75, 0.5, 1.0, 0.5, 1.0, 0.5, 0.75, 0.5, 0.75, 0.5, 1.0, 0.5, 0.25, 0.5, 0.0, 0.5, 0.0, 0.5, 0.25, 0.5, 0.75, 0.5, 0.5, 0.5, 0.5, 0.5, 0.75, 0.5, 0.25, 0.5, 0.0, 0.5, 0.0, 0.5, 0.25, 0.5, 0.25, 0.5, 0.0, 0.5, 0.0, 0.5, 0.25, 0.5, 0.75, 0.5, 0.5, 0.5, 0.5, 0.5, 0.75, 0.5, 0.5, 0.5, 0.25, 0.5, 0.25, 0.5, 0.5, 0.5, 0.5, 0.5, 0.25, 0.5, 0.25, 0.5, 0.5, 0.5, 0.75, 0.5, 0.5, 0.5, 0.5, 0.5, 0.75, 0.5, 0.5, 0.5, 0.25, 0.5, 0.25, 0.5, 0.5, 0.5, 1.0, 0.5, 0.75, 0.5, 0.75, 0.5, 1.0, 0.5, 0.25, 0.5, 0.0, 0.5, 0.0, 0.5, 0.25, 0.5, 1.0, 0.5, 0.75, 0.5, 0.75, 0.5, 1.0, 0.5, 0.25, 0.5, 0.0, 0.5, 0.0, 0.5, 0.25, 0.5, 0.75, 0.5, 0.5, 0.5, 0.5, 0.5, 0.75, 0.5, 0.75, 0.5, 0.5, 0.5, 0.5, 0.5, 0.75, 0.5, 0.75, 0.5, 0.5, 0.5, 0.5, 0.5, 0.75, 0.5, 0.5, 0.5, 0.25, 0.5, 0.25, 0.5, 0.5, 0.5, 1.0, 0.5, 0.75, 0.5, 0.75, 0.5, 1.0, 0.5, 0.75, 0.49, 0.99, 0.25, 0.75, 0.01, 0.51, 0.25, 0.5, 0.5, 0.25, 0.5, 0.25, 0.5, 0.5, 0.5, 1.0, 0.5, 0.75, 0.5, 0.75, 0.5, 1.0, 0.5, 0.25, 0.5, 0.0, 0.5, 0.0, 0.5, 0.25, 0.5, 1.0, 0.5, 1.0, 1.0, 0.75, 1.0, 0.75, 0.5, 0.75, 0.5, 0.75, 1.0, 0.5, 1.0, 0.5, 0.5, 0.75, 1.0, 1.0, 1.0, 1.0, 1.0, 0.75, 1.0, 0.5, 0.5, 0.5, 1.0, 0.25, 1.0, 0.25, 0.5, 0.25, 0.5, 0.25, 1.0, 0.0, 1.0, 0.0, 0.5, 0.25, 0.5, 0.0, 0.5, 0.0, 0.5, 0.25, 0.5, 0.75, 1.0, 1.0, 1.0, 1.0, 1.0, 0.75, 1.0, 0.25, 1.0, 0.5, 1.0, 0.5, 1.0, 0.25, 1.0, 0.0, 1.0, 0.25, 1.0, 0.25, 1.0, 0.0, 1.0, 0.5, 1.0, 0.75, 1.0, 0.75, 1.0, 0.5, 1.0, 0.49, 0.25, 0.25, 0.49, 0.01, 0.25, 0.25, 0.01, 0.0, 1.0, 0.25, 1.0, 0.25, 1.0, 0.0, 1.0, 0.5, 1.0, 0.75, 1.0, 0.75, 1.0, 0.5, 1.0, 0.25, 1.0, 0.5, 1.0, 0.5, 1.0, 0.25, 1.0, 0.5, 0.5, 0.25, 0.5, 0.25, 0.5, 0.5, 0.5, 0.75, 0.5, 0.5, 0.5, 0.5, 0.5, 0.75, 0.5, 1.0, 0.5, 0.75, 0.5, 0.75, 0.5, 1.0, 0.5, 0.5, 0.5, 0.25, 0.5, 0.25, 0.5, 0.5, 0.5, 0.25, 0.5, 0.0, 0.5, 0.0, 0.5, 0.25, 0.5, 1.0, 0.5, 0.75, 0.5, 0.75, 0.5, 1.0, 0.5, 0.25, 0.5, 0.0, 0.5, 0.0, 0.5, 0.25, 0.5, 0.75, 0.5, 0.5, 0.5, 0.5, 0.5, 0.75, 0.5, 0.75, 0.5, 0.5, 0.5, 0.5, 0.5, 0.75, 0.5, 0.75, 0.5, 0.5, 0.5, 0.5, 0.5, 0.75, 0.5, 0.5, 0.5, 0.25, 0.5, 0.25, 0.5, 0.5, 0.5, 1.0, 0.5, 0.75, 0.5, 0.75, 0.5, 1.0, 0.5, 0.5, 0.5, 0.25, 0.5, 0.25, 0.5, 0.5, 0.5, 0.5, 0.5, 0.25, 0.5, 0.25, 0.5, 0.5, 0.5, 1.0, 0.5, 0.75, 0.5, 0.75, 0.5, 1.0, 0.5, 0.25, 0.5, 0.0, 0.5, 0.0, 0.5, 0.25, 0.5, 0.25, 0.5, 0.0, 0.5, 0.0, 0.5, 0.25, 0.5, 1.0, 0.5, 0.75, 0.5, 0.75, 0.5, 1.0, 0.5, 0.25, 0.5, 0.0, 0.5, 0.0, 0.5, 0.25, 0.5, 0.75, 0.5, 0.5, 0.5, 0.5, 0.5, 0.75, 0.5, 0.5, 0.5, 0.25, 0.5, 0.25, 0.5, 0.5, 0.5, 0.75, 0.5, 0.5, 0.5, 0.5, 0.5, 0.75, 0.5, 0.5, 0.5, 0.25, 0.5, 0.25, 0.5, 0.5, 0.5, 1.0, 0.5, 0.75, 0.5, 0.75, 0.5, 1.0, 0.5, 0.5, 0.5, 0.25, 0.5, 0.25, 0.5, 0.5, 0.5, 1.0, 0.5, 0.75, 0.5, 0.75, 0.5, 1.0, 0.5, 0.25, 0.5, 0.0, 0.5, 0.0, 0.5, 0.25, 0.5, 0.75, 0.5, 0.5, 0.5, 0.5, 0.5, 0.75, 0.5, 0.25, 0.5, 0.0, 0.5, 0.0, 0.5, 0.25, 0.5, 1.0, 0.5, 0.75, 0.5, 0.75, 0.5, 1.0, 0.5, 0.25, 0.5, 0.0, 0.5, 0.0, 0.5, 0.25, 0.5, 0.75, 0.5, 0.5, 0.5, 0.5, 0.5, 0.75, 0.5, 0.5, 0.5, 0.25, 0.5, 0.25, 0.5, 0.5, 0.5, 0.75, 0.5, 0.5, 0.5, 0.5, 0.5, 0.75, 0.5, 0.5, 0.5, 0.25, 0.5, 0.25, 0.5, 0.5, 0.5, 1.0, 0.5, 0.75, 0.5, 0.75, 0.5, 1.0, 0.5, 1.0, 0.5, 0.75, 0.5, 0.75, 0.5, 1.0, 0.5, 1.0, 0.5, 0.75, 0.5, 0.75, 0.5, 1.0, 0.5, 0.25, 0.5, 0.0, 0.5, 0.0, 0.5, 0.25, 0.5, 0.75, 0.5, 0.5, 0.5, 0.5, 0.5, 0.75, 0.5, 0.25, 0.5, 0.0, 0.5, 0.0, 0.5, 0.25, 0.5, 0.25, 0.5, 0.0, 0.5, 0.0, 0.5, 0.25, 0.5, 0.75, 0.5, 0.5, 0.5, 0.5, 0.5, 0.75, 0.5, 0.5, 0.5, 0.25, 0.5, 0.25, 0.5, 0.5, 0.5, 0.5, 0.5, 0.25, 0.5, 0.25, 0.5, 0.5, 0.5, 0.75, 0.5, 0.5, 0.5, 0.5, 0.5, 0.75, 0.5, 0.5, 0.5, 0.25, 0.5, 0.25, 0.5, 0.5, 0.5, 1.0, 0.5, 0.75, 0.5, 0.75, 0.5, 1.0, 0.5, 0.25, 0.5, 0.0, 0.5, 0.0, 0.5, 0.25, 0.5, 1.0, 0.5, 0.75, 0.5, 0.75, 0.5, 1.0, 0.5, 0.25, 0.5, 0.0, 0.5, 0.0, 0.5, 0.25, 0.5, 0.75, 0.5, 0.5, 0.5, 0.5, 0.5, 0.75, 0.5, 0.75, 0.5, 0.5, 0.5, 0.5, 0.5, 0.75, 0.5, 0.75, 0.5, 0.5, 0.5, 0.5, 0.5, 0.75, 0.5, 0.5, 0.5, 0.25, 0.5, 0.25, 0.5, 0.5, 0.5, 1.0, 0.5, 0.75, 0.5, 0.75, 0.5, 1.0, 0.5, 0.5, 0.5, 0.25, 0.5, 0.25, 0.5, 0.5, 0.5, 0.5, 0.5, 0.25, 0.5, 0.25, 0.5, 0.5, 0.5, 1.0, 0.5, 0.75, 0.5, 0.75, 0.5, 1.0, 0.5, 0.25, 0.5, 0.0, 0.5, 0.0, 0.5, 0.25, 0.5, 0.25, 0.5, 0.0, 0.5, 0.0, 0.5, 0.25, 0.5, 1.0, 0.5, 0.75, 0.5, 0.75, 0.5, 1.0, 0.5, 0.25, 0.5, 0.0, 0.5, 0.0, 0.5, 0.25, 0.5, 0.75, 0.5, 0.5, 0.5, 0.5, 0.5, 0.75, 0.5, 0.5, 0.5, 0.25, 0.5, 0.25, 0.5, 0.5, 0.5, 0.75, 0.5, 0.5, 0.5, 0.5, 0.5, 0.75, 0.5, 0.5, 0.5, 0.25, 0.5, 0.25, 0.5, 0.5, 0.5, 1.0, 0.5, 0.75, 0.5, 0.75, 0.5, 1.0, 0.5, 0.25, 0.5, 0.0, 0.5, 0.0, 0.5, 0.25, 0.5, 1.0, 0.5, 0.75, 0.5, 0.75, 0.5, 1.0, 0.5, 0.25, 0.5, 0.0, 0.5, 0.0, 0.5, 0.25, 0.5, 0.75, 0.5, 0.5, 0.5, 0.5, 0.5, 0.75, 0.5, 0.75, 0.5, 0.5, 0.5, 0.5, 0.5, 0.75, 0.5, 0.75, 0.5, 0.5, 0.5, 0.5, 0.5, 0.75, 0.5, 0.5, 0.5, 0.25, 0.5, 0.25, 0.5, 0.5, 0.5, 1.0, 0.5, 0.75, 0.5, 0.75, 0.5, 1.0, 0.5, 0.5, 0.5, 0.25, 0.5, 0.25, 0.5, 0.5, 0.5, 0.5, 0.5, 0.25, 0.5, 0.25, 0.5, 0.5, 0.5, 1.0, 0.5, 0.75, 0.5, 0.75, 0.5, 1.0, 0.5, 0.25, 0.5, 0.0, 0.5, 0.0, 0.5, 0.25, 0.5, 0.25, 0.5, 0.0, 0.5, 0.0, 0.5, 0.25, 0.5, 1.0, 0.5, 0.75, 0.5, 0.75, 0.5, 1.0, 0.5, 0.25, 0.5, 0.0, 0.5, 0.0, 0.5, 0.25, 0.5, 0.75, 0.5, 0.5, 0.5, 0.5, 0.5, 0.75, 0.5, 0.5, 0.5, 0.25, 0.5, 0.25, 0.5, 0.5, 0.5, 0.75, 0.5, 0.5, 0.5, 0.5, 0.5, 0.75, 0.5, 0.5, 0.5, 0.25, 0.5, 0.25, 0.5, 0.5, 0.5, 1.0, 0.5, 0.75, 0.5, 0.75, 0.5, 1.0, 0.5, 0.5, 0.5, 0.25, 0.5, 0.25, 0.5, 0.5, 0.5, 1.0, 0.5, 0.75, 0.5, 0.75, 0.5, 1.0, 0.5, 0.25, 0.5, 0.0, 0.5, 0.0, 0.5, 0.25, 0.5, 0.75, 0.5, 0.5, 0.5, 0.5, 0.5, 0.75, 0.5, 0.25, 0.5, 0.0, 0.5, 0.0, 0.5, 0.25, 0.5, 1.0, 0.5, 0.75, 0.5, 0.75, 0.5, 1.0, 0.5, 0.25, 0.5, 0.0, 0.5, 0.0, 0.5, 0.25, 0.5, 0.75, 0.5, 0.5, 0.5, 0.5, 0.5, 0.75, 0.5, 0.5, 0.5, 0.25, 0.5, 0.25, 0.5, 0.5, 0.5, 0.75, 0.5, 0.5, 0.5, 0.5, 0.5, 0.75, 0.5, 0.5, 0.5, 0.25, 0.5, 0.25, 0.5, 0.5, 0.5, 1.0, 0.5, 0.75, 0.5, 0.75, 0.5, 1.0, 0.5, 1.0, 0.5, 0.75, 0.5, 0.75, 0.5, 1.0, 0.5, 1.0, 0.5, 0.75, 0.5, 0.75, 0.5, 1.0, 0.5, 0.25, 0.5, 0.0, 0.5, 0.0, 0.5, 0.25, 0.5, 0.75, 0.5, 0.5, 0.5, 0.5, 0.5, 0.75, 0.5, 0.25, 0.5, 0.0, 0.5, 0.0, 0.5, 0.25, 0.5, 0.25, 0.5, 0.0, 0.5, 0.0, 0.5, 0.25, 0.5, 0.75, 0.5, 0.5, 0.5, 0.5, 0.5, 0.75, 0.5, 0.5, 0.5, 0.25, 0.5, 0.25, 0.5, 0.5, 0.5, 0.5, 0.5, 0.25, 0.5, 0.25, 0.5, 0.5, 0.5, 0.75, 0.5, 0.5, 0.5, 0.5, 0.5, 0.75, 0.5, 0.5, 0.5, 0.25, 0.5, 0.25, 0.5, 0.5, 0.5, 1.0, 0.5, 0.75, 0.5, 0.75, 0.5, 1.0, 0.5, 0.25, 0.5, 0.0, 0.5, 0.0, 0.5, 0.25, 0.5, 1.0, 0.5, 0.75, 0.5, 0.75, 0.5, 1.0, 0.5, 0.25, 0.5, 0.0, 0.5, 0.0, 0.5, 0.25, 0.5, 0.75, 0.5, 0.5, 0.5, 0.5, 0.5, 0.75, 0.5, 0.75, 0.5, 0.5, 0.5, 0.5, 0.5, 0.75, 0.5, 0.75, 0.5, 0.5, 0.5, 0.5, 0.5, 0.75, 0.5, 0.5, 0.5, 0.25, 0.5, 0.25, 0.5, 0.5, 0.5, 1.0, 0.5, 0.75, 0.5, 0.75, 0.5, 1.0, 0.5, 0.75, 0.49, 0.99, 0.25, 0.75, 0.01, 0.51, 0.25, 0.5, 0.5, 0.25, 0.5, 0.25, 0.5, 0.5, 0.5, 1.0, 0.5, 0.75, 0.5, 0.75, 0.5, 1.0, 0.5, 0.25, 0.5, 0.0, 0.5, 0.0, 0.5, 0.25, 0.5])
me_cylinder.materials.append(None)
me_cylinder.update()

# ---- objects
ob_weapon = bpy.data.objects.new('Weapon', me_cylinder)

# ---- transforms, parenting, visibility, modifiers, constraints
ob_weapon.location = (0.0, 0.0, 8.099)

# ---- collection membership
col_collection.objects.link(ob_weapon)

# ---- scene / render settings (as saved in the file)
scene.frame_start = 1; scene.frame_end = 250; scene.frame_set(1)
scene.render.engine = 'BLENDER_EEVEE_NEXT'
scene.cycles.sampling_pattern = 'TABULATED_SOBOL'
scene.cycles.use_light_tree = False
scene.view_settings.view_transform = 'Filmic'
bpy.context.view_layer.update()

# ---- added for rendering (the .blend has no active camera and no usable light): camera, sun
cam_auto = bpy.data.cameras.new('AutoCamera')
cam_auto.lens = 50.0
cam_auto.sensor_width = 36.0
cam_auto.clip_end = 1000.0
ob_auto_camera = bpy.data.objects.new('AutoCamera', cam_auto)
scene.collection.objects.link(ob_auto_camera)
ob_auto_camera.location = (13.7997, -16.2101, 18.9509)
ob_auto_camera.rotation_euler = (1.09748, -7.21219e-08, 0.694738)
scene.camera = ob_auto_camera
light_auto_sun = bpy.data.lights.new('AutoSun', 'SUN')
light_auto_sun.energy = 3.0
light_auto_sun.angle = 0.0523599
ob_auto_sun = bpy.data.objects.new('AutoSun', light_auto_sun)
scene.collection.objects.link(ob_auto_sun)
ob_auto_sun.rotation_euler = (0.872665, 0.174533, 0.523599)
bpy.context.view_layer.update()
